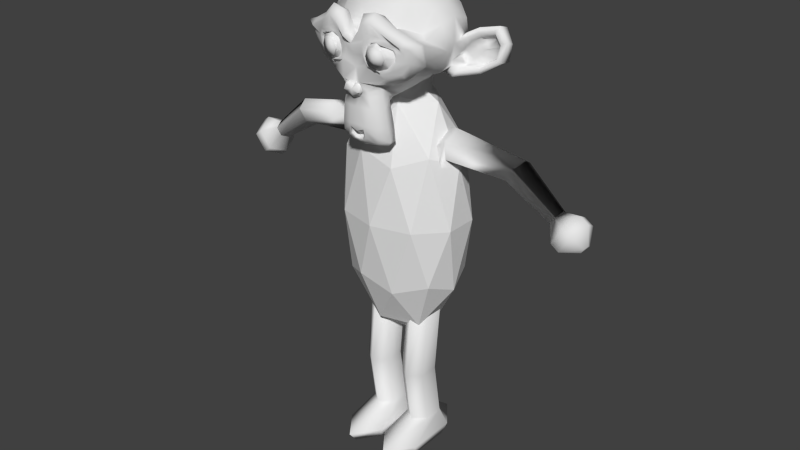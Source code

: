 # Source: kl_monkey.blend  (saved by Blender 2.76.0; exported with 4.5.12 LTS)
import bpy
from mathutils import Matrix  # noqa: F401  (used for matrix-valued properties, if any)

bpy.ops.wm.read_factory_settings(use_empty=True)
scene = bpy.context.scene
scene.name = 'Scene'

# ---- collections
col_collection_1 = bpy.data.collections.new('Collection 1'); scene.collection.children.link(col_collection_1)

# ---- world
world_world = bpy.data.worlds.new('World'); scene.world = world_world
world_world.color = (0.05088, 0.05088, 0.05088)
world_world.use_sun_shadow = False
world_world.sun_shadow_jitter_overblur = 0.0
world_world.cycles.sampling_method = 'MANUAL'
world_world.cycles.sample_map_resolution = 256

# ---- meshes
me_circle_006 = bpy.data.meshes.new('Circle.006')
me_circle_006.from_pydata([(0.0, 1.0, 0.0), (-0.866, 0.5, 0.0), (-0.866, -0.5, 0.0), (8.742e-08, -1.0, 0.0), (0.866, -0.5, 0.0), (0.866, 0.5, 0.0), (0.0, 1.0, 0.0), (-0.866, 0.5, 0.0), (-0.866, -0.5, 0.0), (8.742e-08, -1.0, 0.0), (0.866, -0.5, 0.0), (0.866, 0.5, 0.0), (0.0, 1.0, 0.0), (-0.866, 0.5, 0.0), (-0.866, -0.5, 0.0), (8.742e-08, -1.0, 0.0), (0.866, -0.5, 0.0), (0.866, 0.5, 0.0), (0.0, 1.0, 0.0), (-0.866, 0.5, 0.0), (-0.866, -0.5, 0.0), (8.742e-08, -1.0, 0.0), (0.866, -0.5, 0.0), (0.866, 0.5, 0.0), (2.622e-09, 0.4372, 1.27), (-0.5367, 0.2186, 1.05), (-0.5367, -0.2186, 0.6109), (9.52e-08, -0.4372, 0.3913), (0.5367, -0.2186, 0.6109), (0.5367, 0.2186, 1.05), (-8.064e-10, 0.3407, 1.348), (-0.5367, 0.1704, 1.089), (-0.5367, -0.1704, 0.5717), (9.863e-08, -0.3407, 0.3129), (0.5367, -0.1704, 0.5717), (0.5367, 0.1704, 1.089), (-0.0006147, -1.994, 2.665), (-0.4289, -1.995, 2.416), (-0.4283, -2.039, 1.923), (0.0006148, -2.082, 1.678), (0.4289, -2.08, 1.927), (0.4283, -2.036, 2.421), (-0.0006147, -1.994, 2.665), (-0.4289, -1.995, 2.416), (-0.4283, -2.039, 1.923), (0.0006148, -2.082, 1.678), (0.4289, -2.08, 1.927), (0.4283, -2.036, 2.421), (-0.09354, -3.917, 2.654), (-0.3639, -3.918, 2.496), (-0.3635, -3.946, 2.185), (-0.09276, -3.973, 2.031), (0.1776, -3.972, 2.188), (0.1772, -3.944, 2.499), (-0.09354, -3.917, 2.654), (-0.3639, -3.918, 2.496), (-0.3635, -3.946, 2.185), (-0.09276, -3.973, 2.031), (0.1776, -3.972, 2.188), (0.1772, -3.944, 2.499), (-0.1188, -4.39, 3.091), (-0.729, -4.392, 2.736), (-0.7281, -4.455, 2.033), (-0.1171, -4.516, 1.684), (0.4931, -4.514, 2.039), (0.4923, -4.451, 2.742), (-0.1358, -4.738, 3.122), (-0.746, -4.74, 2.767), (-0.7451, -4.803, 2.064), (-0.1341, -4.864, 1.715), (0.4761, -4.862, 2.07), (0.4753, -4.799, 2.774), (-0.1554, -5.2, 2.632), (-0.3089, -5.2, 2.543), (-0.3087, -5.216, 2.366), (-0.155, -5.231, 2.279), (-0.001419, -5.231, 2.368), (-0.001639, -5.215, 2.545)], [], [(4, 3, 9, 10), (2, 1, 7, 8), (5, 4, 10, 11), (3, 2, 8, 9), (1, 0, 6, 7), (0, 5, 11, 6), (11, 10, 16, 17), (9, 8, 14, 15), (7, 6, 12, 13), (6, 11, 17, 12), (10, 9, 15, 16), (8, 7, 13, 14), (12, 17, 23, 18), (16, 15, 21, 22), (14, 13, 19, 20), (17, 16, 22, 23), (15, 14, 20, 21), (13, 12, 18, 19), (23, 22, 28, 29), (24, 29, 35, 30), (21, 20, 26, 27), (19, 18, 24, 25), (18, 23, 29, 24), (22, 21, 27, 28), (20, 19, 25, 26), (35, 34, 40, 41), (28, 27, 33, 34), (26, 25, 31, 32), (29, 28, 34, 35), (27, 26, 32, 33), (25, 24, 30, 31), (40, 39, 45, 46), (33, 32, 38, 39), (31, 30, 36, 37), (30, 35, 41, 36), (34, 33, 39, 40), (32, 31, 37, 38), (45, 44, 50, 51), (38, 37, 43, 44), (41, 40, 46, 47), (39, 38, 44, 45), (37, 36, 42, 43), (36, 41, 47, 42), (50, 49, 55, 56), (43, 42, 48, 49), (42, 47, 53, 48), (46, 45, 51, 52), (44, 43, 49, 50), (47, 46, 52, 53), (55, 54, 60, 61), (53, 52, 58, 59), (51, 50, 56, 57), (49, 48, 54, 55), (48, 53, 59, 54), (52, 51, 57, 58), (65, 64, 70, 71), (54, 59, 65, 60), (58, 57, 63, 64), (56, 55, 61, 62), (59, 58, 64, 65), (57, 56, 62, 63), (66, 71, 77, 72), (63, 62, 68, 69), (61, 60, 66, 67), (60, 65, 71, 66), (64, 63, 69, 70), (62, 61, 67, 68), (73, 72, 77, 76, 75, 74), (70, 69, 75, 76), (68, 67, 73, 74), (71, 70, 76, 77), (69, 68, 74, 75), (67, 66, 72, 73)])
me_circle_006.polygons.foreach_set('use_smooth', [True] * 73)
me_circle_006.use_remesh_preserve_volume = False
me_circle_006.use_remesh_preserve_attributes = False
me_circle_006.use_mirror_vertex_groups = False
me_circle_006.update()
me_circle_005 = bpy.data.meshes.new('Circle.005')
me_circle_005.from_pydata([(0.0, 1.0, 0.0), (-0.866, 0.5, 0.0), (-0.866, -0.5, 0.0), (8.742e-08, -1.0, 0.0), (0.866, -0.5, 0.0), (0.866, 0.5, 0.0), (0.0, 1.0, 0.0), (-0.866, 0.5, 0.0), (-0.866, -0.5, 0.0), (8.742e-08, -1.0, 0.0), (0.866, -0.5, 0.0), (0.866, 0.5, 0.0), (0.0, 1.0, 0.0), (-0.866, 0.5, 0.0), (-0.866, -0.5, 0.0), (8.742e-08, -1.0, 0.0), (0.866, -0.5, 0.0), (0.866, 0.5, 0.0), (0.0, 1.0, 0.0), (-0.866, 0.5, 0.0), (-0.866, -0.5, 0.0), (8.742e-08, -1.0, 0.0), (0.866, -0.5, 0.0), (0.866, 0.5, 0.0), (2.622e-09, 0.4372, 1.27), (-0.5367, 0.2186, 1.05), (-0.5367, -0.2186, 0.6109), (9.52e-08, -0.4372, 0.3913), (0.5367, -0.2186, 0.6109), (0.5367, 0.2186, 1.05), (-8.064e-10, 0.3407, 1.348), (-0.5367, 0.1704, 1.089), (-0.5367, -0.1704, 0.5717), (9.863e-08, -0.3407, 0.3129), (0.5367, -0.1704, 0.5717), (0.5367, 0.1704, 1.089), (-0.0006147, -1.994, 2.665), (-0.4289, -1.995, 2.416), (-0.4283, -2.039, 1.923), (0.0006148, -2.082, 1.678), (0.4289, -2.08, 1.927), (0.4283, -2.036, 2.421), (-0.0006147, -1.994, 2.665), (-0.4289, -1.995, 2.416), (-0.4283, -2.039, 1.923), (0.0006148, -2.082, 1.678), (0.4289, -2.08, 1.927), (0.4283, -2.036, 2.421), (-0.09354, -3.917, 2.654), (-0.3639, -3.918, 2.496), (-0.3635, -3.946, 2.185), (-0.09276, -3.973, 2.031), (0.1776, -3.972, 2.188), (0.1772, -3.944, 2.499), (-0.09354, -3.917, 2.654), (-0.3639, -3.918, 2.496), (-0.3635, -3.946, 2.185), (-0.09276, -3.973, 2.031), (0.1776, -3.972, 2.188), (0.1772, -3.944, 2.499), (-0.1188, -4.39, 3.091), (-0.729, -4.392, 2.736), (-0.7281, -4.455, 2.033), (-0.1171, -4.516, 1.684), (0.4931, -4.514, 2.039), (0.4923, -4.451, 2.742), (-0.1358, -4.738, 3.122), (-0.746, -4.74, 2.767), (-0.7451, -4.803, 2.064), (-0.1341, -4.864, 1.715), (0.4761, -4.862, 2.07), (0.4753, -4.799, 2.774), (-0.1554, -5.2, 2.632), (-0.3089, -5.2, 2.543), (-0.3087, -5.216, 2.366), (-0.155, -5.231, 2.279), (-0.001419, -5.231, 2.368), (-0.001639, -5.215, 2.545)], [], [(4, 3, 9, 10), (2, 1, 7, 8), (5, 4, 10, 11), (3, 2, 8, 9), (1, 0, 6, 7), (0, 5, 11, 6), (11, 10, 16, 17), (9, 8, 14, 15), (7, 6, 12, 13), (6, 11, 17, 12), (10, 9, 15, 16), (8, 7, 13, 14), (12, 17, 23, 18), (16, 15, 21, 22), (14, 13, 19, 20), (17, 16, 22, 23), (15, 14, 20, 21), (13, 12, 18, 19), (23, 22, 28, 29), (24, 29, 35, 30), (21, 20, 26, 27), (19, 18, 24, 25), (18, 23, 29, 24), (22, 21, 27, 28), (20, 19, 25, 26), (35, 34, 40, 41), (28, 27, 33, 34), (26, 25, 31, 32), (29, 28, 34, 35), (27, 26, 32, 33), (25, 24, 30, 31), (40, 39, 45, 46), (33, 32, 38, 39), (31, 30, 36, 37), (30, 35, 41, 36), (34, 33, 39, 40), (32, 31, 37, 38), (45, 44, 50, 51), (38, 37, 43, 44), (41, 40, 46, 47), (39, 38, 44, 45), (37, 36, 42, 43), (36, 41, 47, 42), (50, 49, 55, 56), (43, 42, 48, 49), (42, 47, 53, 48), (46, 45, 51, 52), (44, 43, 49, 50), (47, 46, 52, 53), (55, 54, 60, 61), (53, 52, 58, 59), (51, 50, 56, 57), (49, 48, 54, 55), (48, 53, 59, 54), (52, 51, 57, 58), (65, 64, 70, 71), (54, 59, 65, 60), (58, 57, 63, 64), (56, 55, 61, 62), (59, 58, 64, 65), (57, 56, 62, 63), (66, 71, 77, 72), (63, 62, 68, 69), (61, 60, 66, 67), (60, 65, 71, 66), (64, 63, 69, 70), (62, 61, 67, 68), (73, 72, 77, 76, 75, 74), (70, 69, 75, 76), (68, 67, 73, 74), (71, 70, 76, 77), (69, 68, 74, 75), (67, 66, 72, 73)])
me_circle_005.polygons.foreach_set('use_smooth', [True] * 73)
me_circle_005.use_remesh_preserve_volume = False
me_circle_005.use_remesh_preserve_attributes = False
me_circle_005.use_mirror_vertex_groups = False
me_circle_005.update()
me_circle_004 = bpy.data.meshes.new('Circle.004')
me_circle_004.from_pydata([(0.0, 1.0, 0.0), (-0.866, 0.5, 0.0), (-0.866, -0.5, 0.0), (8.742e-08, -1.0, 0.0), (0.866, -0.5, 0.0), (0.866, 0.5, 0.0), (-4.373e-09, 1.22, 0.6217), (-1.057, 0.61, 0.6217), (-1.057, -0.61, 0.6217), (1.023e-07, -1.22, 0.6217), (1.057, -0.61, 0.6217), (1.057, 0.61, 0.6217), (1.676e-09, 0.758, 1.463), (-0.6682, 0.5241, 1.463), (-0.6682, 0.05623, 1.463), (6.912e-08, -0.1777, 1.463), (0.6682, 0.05623, 1.463), (0.6682, 0.5241, 1.463), (1.759e-07, 0.5437, 4.449), (-0.6681, 0.3098, 4.449), (-0.6681, -0.158, 4.449), (2.433e-07, -0.3919, 4.449), (0.6682, -0.158, 4.449), (0.6682, 0.3098, 4.449), (1.759e-07, 0.7507, 9.069), (-0.6681, 0.5168, 9.069), (-0.6681, 0.04896, 9.069), (2.433e-07, -0.1849, 9.069), (0.6682, 0.04896, 9.069), (0.6682, 0.5168, 9.069)], [], [(1, 0, 5, 4, 3, 2), (6, 7, 13, 12), (4, 5, 11, 10), (2, 3, 9, 8), (0, 1, 7, 6), (5, 0, 6, 11), (3, 4, 10, 9), (1, 2, 8, 7), (16, 17, 23, 22), (11, 6, 12, 17), (9, 10, 16, 15), (7, 8, 14, 13), (10, 11, 17, 16), (8, 9, 15, 14), (23, 18, 24, 29), (14, 15, 21, 20), (12, 13, 19, 18), (17, 12, 18, 23), (15, 16, 22, 21), (13, 14, 20, 19), (25, 26, 27, 28, 29, 24), (21, 22, 28, 27), (19, 20, 26, 25), (22, 23, 29, 28), (20, 21, 27, 26), (18, 19, 25, 24)])
me_circle_004.polygons.foreach_set('use_smooth', [True] * 26)
me_circle_004.use_remesh_preserve_volume = False
me_circle_004.use_remesh_preserve_attributes = False
me_circle_004.use_mirror_vertex_groups = False
me_circle_004.update()
me_circle_003 = bpy.data.meshes.new('Circle.003')
me_circle_003.from_pydata([(0.0, 1.0, 0.0), (-0.866, 0.5, 0.0), (-0.866, -0.5, 0.0), (8.742e-08, -1.0, 0.0), (0.866, -0.5, 0.0), (0.866, 0.5, 0.0), (-4.373e-09, 1.22, 0.6217), (-1.057, 0.61, 0.6217), (-1.057, -0.61, 0.6217), (1.023e-07, -1.22, 0.6217), (1.057, -0.61, 0.6217), (1.057, 0.61, 0.6217), (1.676e-09, 0.758, 1.463), (-0.6682, 0.5241, 1.463), (-0.6682, 0.05623, 1.463), (6.912e-08, -0.1777, 1.463), (0.6682, 0.05623, 1.463), (0.6682, 0.5241, 1.463), (1.759e-07, 0.5437, 4.449), (-0.6681, 0.3098, 4.449), (-0.6681, -0.158, 4.449), (2.433e-07, -0.3919, 4.449), (0.6682, -0.158, 4.449), (0.6682, 0.3098, 4.449), (1.759e-07, 0.7507, 9.069), (-0.6681, 0.5168, 9.069), (-0.6681, 0.04896, 9.069), (2.433e-07, -0.1849, 9.069), (0.6682, 0.04896, 9.069), (0.6682, 0.5168, 9.069)], [], [(1, 0, 5, 4, 3, 2), (6, 7, 13, 12), (4, 5, 11, 10), (2, 3, 9, 8), (0, 1, 7, 6), (5, 0, 6, 11), (3, 4, 10, 9), (1, 2, 8, 7), (16, 17, 23, 22), (11, 6, 12, 17), (9, 10, 16, 15), (7, 8, 14, 13), (10, 11, 17, 16), (8, 9, 15, 14), (23, 18, 24, 29), (14, 15, 21, 20), (12, 13, 19, 18), (17, 12, 18, 23), (15, 16, 22, 21), (13, 14, 20, 19), (25, 26, 27, 28, 29, 24), (21, 22, 28, 27), (19, 20, 26, 25), (22, 23, 29, 28), (20, 21, 27, 26), (18, 19, 25, 24)])
me_circle_003.polygons.foreach_set('use_smooth', [True] * 26)
me_circle_003.use_remesh_preserve_volume = False
me_circle_003.use_remesh_preserve_attributes = False
me_circle_003.use_mirror_vertex_groups = False
me_circle_003.update()
me_icosphere = bpy.data.meshes.new('Icosphere')
me_icosphere.from_pydata([(0.0, 0.0, -1.0), (0.7236, -0.5257, -0.4472), (-0.2764, -0.8506, -0.4472), (-0.8944, 0.0, -0.4472), (-0.2764, 0.8506, -0.4472), (0.7236, 0.5257, -0.4472), (0.2764, -0.8506, 0.4472), (-0.7236, -0.5257, 0.4472), (-0.7236, 0.5257, 0.4472), (0.2764, 0.8506, 0.4472), (0.8944, 0.0, 0.4472), (0.0, 0.0, 1.0), (-0.1625, -0.5, -0.8507), (0.4253, -0.309, -0.8507), (0.2629, -0.809, -0.5257), (0.8506, 0.0, -0.5257), (0.4253, 0.309, -0.8507), (-0.5257, 0.0, -0.8507), (-0.6882, -0.5, -0.5257), (-0.1625, 0.5, -0.8507), (-0.6882, 0.5, -0.5257), (0.2629, 0.809, -0.5257), (0.9511, -0.309, 0.0), (0.9511, 0.309, 0.0), (0.0, -1.0, 0.0), (0.5878, -0.809, 0.0), (-0.9511, -0.309, 0.0), (-0.5878, -0.809, 0.0), (-0.5878, 0.809, 0.0), (-0.9511, 0.309, 0.0), (0.5878, 0.809, 0.0), (0.0, 1.0, 0.0), (0.6882, -0.5, 0.5257), (-0.2629, -0.809, 0.5257), (-0.8506, 0.0, 0.5257), (-0.2629, 0.809, 0.5257), (0.6882, 0.5, 0.5257), (0.1625, -0.5, 0.8507), (0.5257, 0.0, 0.8507), (-0.4253, -0.309, 0.8507), (-0.4253, 0.309, 0.8507), (0.1625, 0.5, 0.8507)], [], [(0, 13, 12), (1, 13, 15), (0, 12, 17), (0, 17, 19), (0, 19, 16), (1, 15, 22), (2, 14, 24), (3, 18, 26), (4, 20, 28), (5, 21, 30), (1, 22, 25), (2, 24, 27), (3, 26, 29), (4, 28, 31), (5, 30, 23), (6, 32, 37), (7, 33, 39), (8, 34, 40), (9, 35, 41), (10, 36, 38), (38, 41, 11), (38, 36, 41), (36, 9, 41), (41, 40, 11), (41, 35, 40), (35, 8, 40), (40, 39, 11), (40, 34, 39), (34, 7, 39), (39, 37, 11), (39, 33, 37), (33, 6, 37), (37, 38, 11), (37, 32, 38), (32, 10, 38), (23, 36, 10), (23, 30, 36), (30, 9, 36), (31, 35, 9), (31, 28, 35), (28, 8, 35), (29, 34, 8), (29, 26, 34), (26, 7, 34), (27, 33, 7), (27, 24, 33), (24, 6, 33), (25, 32, 6), (25, 22, 32), (22, 10, 32), (30, 31, 9), (30, 21, 31), (21, 4, 31), (28, 29, 8), (28, 20, 29), (20, 3, 29), (26, 27, 7), (26, 18, 27), (18, 2, 27), (24, 25, 6), (24, 14, 25), (14, 1, 25), (22, 23, 10), (22, 15, 23), (15, 5, 23), (16, 21, 5), (16, 19, 21), (19, 4, 21), (19, 20, 4), (19, 17, 20), (17, 3, 20), (17, 18, 3), (17, 12, 18), (12, 2, 18), (15, 16, 5), (15, 13, 16), (13, 0, 16), (12, 14, 2), (12, 13, 14), (13, 1, 14)])
me_icosphere.use_remesh_preserve_volume = False
me_icosphere.use_remesh_preserve_attributes = False
me_icosphere.use_mirror_vertex_groups = False
me_icosphere.update()
me_circle_001 = bpy.data.meshes.new('Circle.001')
me_circle_001.from_pydata([(5.402e-08, 1.0, 0.8456), (-0.3827, 0.9239, 0.8456), (-0.7071, 0.7071, 0.8456), (-0.9239, 0.3827, 0.8456), (-1.0, -2.98e-08, 0.8456), (-0.9239, -0.3827, 0.8456), (-0.7071, -0.7071, 0.8456), (-0.3827, -0.9239, 0.8456), (-9.698e-08, -1.0, 0.8456), (0.3827, -0.9239, 0.8456), (0.7071, -0.7071, 0.8456), (0.9239, -0.3827, 0.8456), (1.0, 2.98e-08, 0.8456), (0.9239, 0.3827, 0.8456), (0.7071, 0.7071, 0.8456), (0.3827, 0.9239, 0.8456), (5.402e-08, 1.0, 0.8456), (-0.3827, 0.9239, 0.8456), (-0.7071, 0.7071, 0.8456), (-0.9239, 0.3827, 0.8456), (-1.0, -2.98e-08, 0.8456), (-0.9239, -0.3827, 0.8456), (-0.7071, -0.7071, 0.8456), (-0.3827, -0.9239, 0.8456), (-9.698e-08, -1.0, 0.8456), (0.3827, -0.9239, 0.8456), (0.7071, -0.7071, 0.8456), (0.9239, -0.3827, 0.8456), (1.0, 2.98e-08, 0.8456), (0.9239, 0.3827, 0.8456), (0.7071, 0.7071, 0.8456), (0.3827, 0.9239, 0.8456), (5.402e-08, 1.0, -0.8456), (-0.3827, 0.9239, -0.8456), (-0.7071, 0.7071, -0.8456), (-0.9239, 0.3827, -0.8456), (-1.0, -2.98e-08, -0.8456), (-0.9239, -0.3827, -0.8456), (-0.7071, -0.7071, -0.8456), (-0.3827, -0.9239, -0.8456), (-9.698e-08, -1.0, -0.8456), (0.3827, -0.9239, -0.8456), (0.7071, -0.7071, -0.8456), (0.9239, -0.3827, -0.8456), (1.0, 2.98e-08, -0.8456), (0.9239, 0.3827, -0.8456), (0.7071, 0.7071, -0.8456), (0.3827, 0.9239, -0.8456), (5.402e-08, 1.0, -0.8456), (-0.3827, 0.9239, -0.8456), (-0.7071, 0.7071, -0.8456), (-0.9239, 0.3827, -0.8456), (-1.0, -2.98e-08, -0.8456), (-0.9239, -0.3827, -0.8456), (-0.7071, -0.7071, -0.8456), (-0.3827, -0.9239, -0.8456), (-9.698e-08, -1.0, -0.8456), (0.3827, -0.9239, -0.8456), (0.7071, -0.7071, -0.8456), (0.9239, -0.3827, -0.8456), (1.0, 2.98e-08, -0.8456), (0.9239, 0.3827, -0.8456), (0.7071, 0.7071, -0.8456), (0.3827, 0.9239, -0.8456)], [], [(6, 5, 21, 22), (14, 13, 29, 30), (7, 6, 22, 23), (15, 14, 30, 31), (8, 7, 23, 24), (1, 0, 16, 17), (0, 15, 31, 16), (9, 8, 24, 25), (2, 1, 17, 18), (10, 9, 25, 26), (3, 2, 18, 19), (11, 10, 26, 27), (4, 3, 19, 20), (12, 11, 27, 28), (5, 4, 20, 21), (13, 12, 28, 29), (21, 20, 36, 37), (29, 28, 44, 45), (22, 21, 37, 38), (30, 29, 45, 46), (23, 22, 38, 39), (31, 30, 46, 47), (24, 23, 39, 40), (17, 16, 32, 33), (16, 31, 47, 32), (25, 24, 40, 41), (18, 17, 33, 34), (26, 25, 41, 42), (19, 18, 34, 35), (27, 26, 42, 43), (20, 19, 35, 36), (28, 27, 43, 44), (42, 41, 57, 58), (35, 34, 50, 51), (43, 42, 58, 59), (36, 35, 51, 52), (44, 43, 59, 60), (37, 36, 52, 53), (45, 44, 60, 61), (38, 37, 53, 54), (46, 45, 61, 62), (39, 38, 54, 55), (47, 46, 62, 63), (40, 39, 55, 56), (33, 32, 48, 49), (32, 47, 63, 48), (41, 40, 56, 57), (34, 33, 49, 50), (49, 48, 63, 62, 61, 60, 59, 58, 57, 56, 55, 54, 53, 52, 51, 50)])
me_circle_001.polygons.foreach_set('use_smooth', [True] * 49)
me_circle_001.use_remesh_preserve_volume = False
me_circle_001.use_remesh_preserve_attributes = False
me_circle_001.use_mirror_vertex_groups = False
me_circle_001.update()
me_suzanne = bpy.data.meshes.new('Suzanne')
me_suzanne.from_pydata([(0.4375, -0.7656, 0.1641), (-0.4375, -0.7656, 0.1641), (0.5, -0.6875, 0.09375), (-0.5, -0.6875, 0.09375), (0.5469, -0.5781, 0.05469), (-0.5469, -0.5781, 0.05469), (0.3516, -0.6172, -0.02344), (-0.3516, -0.6172, -0.02344), (0.3516, -0.7188, 0.03125), (-0.3516, -0.7188, 0.03125), (0.3516, -0.7812, 0.1328), (-0.3516, -0.7812, 0.1328), (0.2734, -0.7969, 0.1641), (-0.2734, -0.7969, 0.1641), (0.2031, -0.7422, 0.09375), (-0.2031, -0.7422, 0.09375), (0.1562, -0.6484, 0.05469), (-0.1562, -0.6484, 0.05469), (0.07812, -0.6562, 0.2422), (-0.07812, -0.6562, 0.2422), (0.1406, -0.7422, 0.2422), (-0.1406, -0.7422, 0.2422), (0.2422, -0.7969, 0.2422), (-0.2422, -0.7969, 0.2422), (0.2734, -0.7969, 0.3281), (-0.2734, -0.7969, 0.3281), (0.2031, -0.7422, 0.3906), (-0.2031, -0.7422, 0.3906), (0.1562, -0.6484, 0.4375), (-0.1562, -0.6484, 0.4375), (0.3516, -0.6172, 0.5156), (-0.3516, -0.6172, 0.5156), (0.3516, -0.7188, 0.4531), (-0.3516, -0.7188, 0.4531), (0.3516, -0.7812, 0.3594), (-0.3516, -0.7812, 0.3594), (0.4375, -0.7656, 0.3281), (-0.4375, -0.7656, 0.3281), (0.5, -0.6875, 0.3906), (-0.5, -0.6875, 0.3906), (0.5469, -0.5781, 0.4375), (-0.5469, -0.5781, 0.4375), (0.625, -0.5625, 0.2422), (-0.625, -0.5625, 0.2422), (0.5625, -0.6719, 0.2422), (-0.5625, -0.6719, 0.2422), (0.4688, -0.7578, 0.2422), (-0.4688, -0.7578, 0.2422), (0.4766, -0.7734, 0.2422), (-0.4766, -0.7734, 0.2422), (0.4453, -0.7812, 0.3359), (-0.4453, -0.7812, 0.3359), (0.3516, -0.8047, 0.375), (-0.3516, -0.8047, 0.375), (0.2656, -0.8203, 0.3359), (-0.2656, -0.8203, 0.3359), (0.2266, -0.8203, 0.2422), (-0.2266, -0.8203, 0.2422), (0.2656, -0.8203, 0.1562), (-0.2656, -0.8203, 0.1562), (0.3516, -0.8281, 0.2422), (-0.3516, -0.8281, 0.2422), (0.3516, -0.8047, 0.1172), (-0.3516, -0.8047, 0.1172), (0.4453, -0.7812, 0.1562), (-0.4453, -0.7812, 0.1562), (0.0, -0.7422, 0.4297), (0.0, -0.8203, 0.3516), (0.0, -0.7344, -0.6797), (0.0, -0.7812, -0.3203), (0.0, -0.7969, -0.1875), (0.0, -0.7188, -0.7734), (0.0, -0.6016, 0.4062), (0.0, -0.5703, 0.5703), (0.0, 0.5469, 0.8984), (0.0, 0.8516, 0.5625), (0.0, 0.8281, 0.07031), (0.0, 0.3516, -0.3828), (0.2031, -0.5625, -0.1875), (-0.2031, -0.5625, -0.1875), (0.3125, -0.5703, -0.4375), (-0.3125, -0.5703, -0.4375), (0.3516, -0.5703, -0.6953), (-0.3516, -0.5703, -0.6953), (0.3672, -0.5312, -0.8906), (-0.3672, -0.5312, -0.8906), (0.3281, -0.5234, -0.9453), (-0.3281, -0.5234, -0.9453), (0.1797, -0.5547, -0.9688), (-0.1797, -0.5547, -0.9688), (0.0, -0.5781, -0.9844), (0.4375, -0.5312, -0.1406), (-0.4375, -0.5312, -0.1406), (0.6328, -0.5391, -0.03906), (-0.6328, -0.5391, -0.03906), (0.8281, -0.4453, 0.1484), (-0.8281, -0.4453, 0.1484), (0.8594, -0.5938, 0.4297), (-0.8594, -0.5938, 0.4297), (0.7109, -0.625, 0.4844), (-0.7109, -0.625, 0.4844), (0.4922, -0.6875, 0.6016), (-0.4922, -0.6875, 0.6016), (0.3203, -0.7344, 0.7578), (-0.3203, -0.7344, 0.7578), (0.1562, -0.7578, 0.7188), (-0.1562, -0.7578, 0.7188), (0.0625, -0.75, 0.4922), (-0.0625, -0.75, 0.4922), (0.1641, -0.7734, 0.4141), (-0.1641, -0.7734, 0.4141), (0.125, -0.7656, 0.3047), (-0.125, -0.7656, 0.3047), (0.2031, -0.7422, 0.09375), (-0.2031, -0.7422, 0.09375), (0.375, -0.7031, 0.01562), (-0.375, -0.7031, 0.01562), (0.4922, -0.6719, 0.0625), (-0.4922, -0.6719, 0.0625), (0.625, -0.6484, 0.1875), (-0.625, -0.6484, 0.1875), (0.6406, -0.6484, 0.2969), (-0.6406, -0.6484, 0.2969), (0.6016, -0.6641, 0.375), (-0.6016, -0.6641, 0.375), (0.4297, -0.7188, 0.4375), (-0.4297, -0.7188, 0.4375), (0.25, -0.7578, 0.4688), (-0.25, -0.7578, 0.4688), (0.0, -0.7344, -0.7656), (0.1094, -0.7344, -0.7188), (-0.1094, -0.7344, -0.7188), (0.1172, -0.7109, -0.8359), (-0.1172, -0.7109, -0.8359), (0.0625, -0.6953, -0.8828), (-0.0625, -0.6953, -0.8828), (0.0, -0.6875, -0.8906), (0.0, -0.75, -0.1953), (0.0, -0.7422, -0.1406), (0.1016, -0.7422, -0.1484), (-0.1016, -0.7422, -0.1484), (0.125, -0.75, -0.2266), (-0.125, -0.75, -0.2266), (0.08594, -0.7422, -0.2891), (-0.08594, -0.7422, -0.2891), (0.3984, -0.6719, -0.04688), (-0.3984, -0.6719, -0.04688), (0.6172, -0.625, 0.05469), (-0.6172, -0.625, 0.05469), (0.7266, -0.6016, 0.2031), (-0.7266, -0.6016, 0.2031), (0.7422, -0.6562, 0.375), (-0.7422, -0.6562, 0.375), (0.6875, -0.7266, 0.4141), (-0.6875, -0.7266, 0.4141), (0.4375, -0.7969, 0.5469), (-0.4375, -0.7969, 0.5469), (0.3125, -0.8359, 0.6406), (-0.3125, -0.8359, 0.6406), (0.2031, -0.8516, 0.6172), (-0.2031, -0.8516, 0.6172), (0.1016, -0.8438, 0.4297), (-0.1016, -0.8438, 0.4297), (0.125, -0.8125, -0.1016), (-0.125, -0.8125, -0.1016), (0.2109, -0.7109, -0.4453), (-0.2109, -0.7109, -0.4453), (0.25, -0.6875, -0.7031), (-0.25, -0.6875, -0.7031), (0.2656, -0.6641, -0.8203), (-0.2656, -0.6641, -0.8203), (0.2344, -0.6328, -0.9141), (-0.2344, -0.6328, -0.9141), (0.1641, -0.6328, -0.9297), (-0.1641, -0.6328, -0.9297), (0.0, -0.6406, -0.9453), (0.0, -0.7266, 0.04688), (0.0, -0.7656, 0.2109), (0.3281, -0.7422, 0.4766), (-0.3281, -0.7422, 0.4766), (0.1641, -0.75, 0.1406), (-0.1641, -0.75, 0.1406), (0.1328, -0.7578, 0.2109), (-0.1328, -0.7578, 0.2109), (0.1172, -0.7344, -0.6875), (-0.1172, -0.7344, -0.6875), (0.07812, -0.75, -0.4453), (-0.07812, -0.75, -0.4453), (0.0, -0.75, -0.4453), (0.0, -0.7422, -0.3281), (0.09375, -0.7812, -0.2734), (-0.09375, -0.7812, -0.2734), (0.1328, -0.7969, -0.2266), (-0.1328, -0.7969, -0.2266), (0.1094, -0.7812, -0.1328), (-0.1094, -0.7812, -0.1328), (0.03906, -0.7812, -0.125), (-0.03906, -0.7812, -0.125), (0.0, -0.8281, -0.2031), (0.04688, -0.8125, -0.1484), (-0.04688, -0.8125, -0.1484), (0.09375, -0.8125, -0.1562), (-0.09375, -0.8125, -0.1562), (0.1094, -0.8281, -0.2266), (-0.1094, -0.8281, -0.2266), (0.07812, -0.8047, -0.25), (-0.07812, -0.8047, -0.25), (0.0, -0.8047, -0.2891), (0.2578, -0.5547, -0.3125), (-0.2578, -0.5547, -0.3125), (0.1641, -0.7109, -0.2422), (-0.1641, -0.7109, -0.2422), (0.1797, -0.7109, -0.3125), (-0.1797, -0.7109, -0.3125), (0.2344, -0.5547, -0.25), (-0.2344, -0.5547, -0.25), (0.0, -0.6875, -0.875), (0.04688, -0.6875, -0.8672), (-0.04688, -0.6875, -0.8672), (0.09375, -0.7109, -0.8203), (-0.09375, -0.7109, -0.8203), (0.09375, -0.7266, -0.7422), (-0.09375, -0.7266, -0.7422), (0.0, -0.6562, -0.7812), (0.09375, -0.6641, -0.75), (-0.09375, -0.6641, -0.75), (0.09375, -0.6406, -0.8125), (-0.09375, -0.6406, -0.8125), (0.04688, -0.6328, -0.8516), (-0.04688, -0.6328, -0.8516), (0.0, -0.6328, -0.8594), (0.1719, -0.7812, 0.2188), (-0.1719, -0.7812, 0.2188), (0.1875, -0.7734, 0.1562), (-0.1875, -0.7734, 0.1562), (0.3359, -0.7578, 0.4297), (-0.3359, -0.7578, 0.4297), (0.2734, -0.7734, 0.4219), (-0.2734, -0.7734, 0.4219), (0.4219, -0.7734, 0.3984), (-0.4219, -0.7734, 0.3984), (0.5625, -0.6953, 0.3516), (-0.5625, -0.6953, 0.3516), (0.5859, -0.6875, 0.2891), (-0.5859, -0.6875, 0.2891), (0.5781, -0.6797, 0.1953), (-0.5781, -0.6797, 0.1953), (0.4766, -0.7188, 0.1016), (-0.4766, -0.7188, 0.1016), (0.375, -0.7422, 0.0625), (-0.375, -0.7422, 0.0625), (0.2266, -0.7812, 0.1094), (-0.2266, -0.7812, 0.1094), (0.1797, -0.7812, 0.2969), (-0.1797, -0.7812, 0.2969), (0.2109, -0.7812, 0.375), (-0.2109, -0.7812, 0.375), (0.2344, -0.7578, 0.3594), (-0.2344, -0.7578, 0.3594), (0.1953, -0.7578, 0.2969), (-0.1953, -0.7578, 0.2969), (0.2422, -0.7578, 0.125), (-0.2422, -0.7578, 0.125), (0.375, -0.7266, 0.08594), (-0.375, -0.7266, 0.08594), (0.4609, -0.7031, 0.1172), (-0.4609, -0.7031, 0.1172), (0.5469, -0.6719, 0.2109), (-0.5469, -0.6719, 0.2109), (0.5547, -0.6719, 0.2812), (-0.5547, -0.6719, 0.2812), (0.5312, -0.6797, 0.3359), (-0.5312, -0.6797, 0.3359), (0.4141, -0.75, 0.3906), (-0.4141, -0.75, 0.3906), (0.2812, -0.7656, 0.3984), (-0.2812, -0.7656, 0.3984), (0.3359, -0.75, 0.4062), (-0.3359, -0.75, 0.4062), (0.2031, -0.75, 0.1719), (-0.2031, -0.75, 0.1719), (0.1953, -0.75, 0.2266), (-0.1953, -0.75, 0.2266), (0.1094, -0.6094, 0.4609), (-0.1094, -0.6094, 0.4609), (0.1953, -0.6172, 0.6641), (-0.1953, -0.6172, 0.6641), (0.3359, -0.5938, 0.6875), (-0.3359, -0.5938, 0.6875), (0.4844, -0.5547, 0.5547), (-0.4844, -0.5547, 0.5547), (0.6797, -0.4922, 0.4531), (-0.6797, -0.4922, 0.4531), (0.7969, -0.4609, 0.4062), (-0.7969, -0.4609, 0.4062), (0.7734, -0.375, 0.1641), (-0.7734, -0.375, 0.1641), (0.6016, -0.4141, 0.0), (-0.6016, -0.4141, 0.0), (0.4375, -0.4688, -0.09375), (-0.4375, -0.4688, -0.09375), (0.0, -0.2891, 0.8984), (0.0, 0.07812, 0.9844), (0.0, 0.6719, -0.1953), (0.0, -0.1875, -0.4609), (0.0, -0.4609, -0.9766), (0.0, -0.3438, -0.8047), (0.0, -0.3203, -0.5703), (0.0, -0.2812, -0.4844), (0.8516, -0.05469, 0.2344), (-0.8516, -0.05469, 0.2344), (0.8594, 0.04688, 0.3203), (-0.8594, 0.04688, 0.3203), (0.7734, 0.4375, 0.2656), (-0.7734, 0.4375, 0.2656), (0.4609, 0.7031, 0.4375), (-0.4609, 0.7031, 0.4375), (0.7344, -0.07031, -0.04688), (-0.7344, -0.07031, -0.04688), (0.5938, 0.1641, -0.125), (-0.5938, 0.1641, -0.125), (0.6406, 0.4297, -0.007812), (-0.6406, 0.4297, -0.007812), (0.3359, 0.6641, 0.05469), (-0.3359, 0.6641, 0.05469), (0.2344, -0.4062, -0.3516), (-0.2344, -0.4062, -0.3516), (0.1797, -0.2578, -0.4141), (-0.1797, -0.2578, -0.4141), (0.2891, -0.3828, -0.7109), (-0.2891, -0.3828, -0.7109), (0.25, -0.3906, -0.5), (-0.25, -0.3906, -0.5), (0.3281, -0.3984, -0.9141), (-0.3281, -0.3984, -0.9141), (0.1406, -0.3672, -0.7578), (-0.1406, -0.3672, -0.7578), (0.125, -0.3594, -0.5391), (-0.125, -0.3594, -0.5391), (0.1641, -0.4375, -0.9453), (-0.1641, -0.4375, -0.9453), (0.2188, -0.4297, -0.2812), (-0.2188, -0.4297, -0.2812), (0.2109, -0.4688, -0.2266), (-0.2109, -0.4688, -0.2266), (0.2031, -0.5, -0.1719), (-0.2031, -0.5, -0.1719), (0.2109, -0.1641, -0.3906), (-0.2109, -0.1641, -0.3906), (0.2969, 0.2656, -0.3125), (-0.2969, 0.2656, -0.3125), (0.3438, 0.5391, -0.1484), (-0.3438, 0.5391, -0.1484), (0.4531, 0.3828, 0.8672), (-0.4531, 0.3828, 0.8672), (0.4531, 0.07031, 0.9297), (-0.4531, 0.07031, 0.9297), (0.4531, -0.2344, 0.8516), (-0.4531, -0.2344, 0.8516), (0.4609, -0.4297, 0.5234), (-0.4609, -0.4297, 0.5234), (0.7266, -0.3359, 0.4062), (-0.7266, -0.3359, 0.4062), (0.6328, -0.2812, 0.4531), (-0.6328, -0.2812, 0.4531), (0.6406, -0.05469, 0.7031), (-0.6406, -0.05469, 0.7031), (0.7969, -0.125, 0.5625), (-0.7969, -0.125, 0.5625), (0.7969, 0.1172, 0.6172), (-0.7969, 0.1172, 0.6172), (0.6406, 0.1953, 0.75), (-0.6406, 0.1953, 0.75), (0.6406, 0.4453, 0.6797), (-0.6406, 0.4453, 0.6797), (0.7969, 0.3594, 0.5391), (-0.7969, 0.3594, 0.5391), (0.6172, 0.5859, 0.3281), (-0.6172, 0.5859, 0.3281), (0.4844, 0.5469, 0.02344), (-0.4844, 0.5469, 0.02344), (0.8203, 0.2031, 0.3281), (-0.8203, 0.2031, 0.3281), (0.4062, -0.1484, -0.1719), (-0.4062, -0.1484, -0.1719), (0.4297, 0.2109, -0.1953), (-0.4297, 0.2109, -0.1953), (0.8906, 0.2344, 0.4062), (-0.8906, 0.2344, 0.4062), (0.7734, 0.125, -0.1406), (-0.7734, 0.125, -0.1406), (1.039, 0.3281, -0.1016), (-1.039, 0.3281, -0.1016), (1.281, 0.4297, 0.05469), (-1.281, 0.4297, 0.05469), (1.352, 0.4219, 0.3203), (-1.352, 0.4219, 0.3203), (1.234, 0.4219, 0.5078), (-1.234, 0.4219, 0.5078), (1.023, 0.3125, 0.4766), (-1.023, 0.3125, 0.4766), (1.016, 0.2891, 0.4141), (-1.016, 0.2891, 0.4141), (1.188, 0.3906, 0.4375), (-1.188, 0.3906, 0.4375), (1.266, 0.4062, 0.2891), (-1.266, 0.4062, 0.2891), (1.211, 0.4062, 0.07812), (-1.211, 0.4062, 0.07812), (1.031, 0.3047, -0.03906), (-1.031, 0.3047, -0.03906), (0.8281, 0.1328, -0.07031), (-0.8281, 0.1328, -0.07031), (0.9219, 0.2188, 0.3594), (-0.9219, 0.2188, 0.3594), (0.9453, 0.2891, 0.3047), (-0.9453, 0.2891, 0.3047), (0.8828, 0.2109, -0.02344), (-0.8828, 0.2109, -0.02344), (1.039, 0.3672, 0.0), (-1.039, 0.3672, 0.0), (1.188, 0.4453, 0.09375), (-1.188, 0.4453, 0.09375), (1.234, 0.4453, 0.25), (-1.234, 0.4453, 0.25), (1.172, 0.4375, 0.3594), (-1.172, 0.4375, 0.3594), (1.023, 0.3594, 0.3438), (-1.023, 0.3594, 0.3438), (0.8438, 0.2109, 0.2891), (-0.8438, 0.2109, 0.2891), (0.8359, 0.2734, 0.1719), (-0.8359, 0.2734, 0.1719), (0.7578, 0.2734, 0.09375), (-0.7578, 0.2734, 0.09375), (0.8203, 0.2734, 0.08594), (-0.8203, 0.2734, 0.08594), (0.8438, 0.2734, 0.01562), (-0.8438, 0.2734, 0.01562), (0.8125, 0.2734, -0.01562), (-0.8125, 0.2734, -0.01562), (0.7266, 0.07031, 0.0), (-0.7266, 0.07031, 0.0), (0.7188, 0.1719, -0.02344), (-0.7188, 0.1719, -0.02344), (0.7188, 0.1875, 0.03906), (-0.7188, 0.1875, 0.03906), (0.7969, 0.2109, 0.2031), (-0.7969, 0.2109, 0.2031), (0.8906, 0.2656, 0.2422), (-0.8906, 0.2656, 0.2422), (0.8906, 0.3203, 0.2344), (-0.8906, 0.3203, 0.2344), (0.8125, 0.3203, -0.01562), (-0.8125, 0.3203, -0.01562), (0.8516, 0.3203, 0.01562), (-0.8516, 0.3203, 0.01562), (0.8281, 0.3203, 0.07812), (-0.8281, 0.3203, 0.07812), (0.7656, 0.3203, 0.09375), (-0.7656, 0.3203, 0.09375), (0.8438, 0.3203, 0.1719), (-0.8438, 0.3203, 0.1719), (1.039, 0.4141, 0.3281), (-1.039, 0.4141, 0.3281), (1.188, 0.4844, 0.3438), (-1.188, 0.4844, 0.3438), (1.258, 0.4922, 0.2422), (-1.258, 0.4922, 0.2422), (1.211, 0.4844, 0.08594), (-1.211, 0.4844, 0.08594), (1.047, 0.4219, 0.0), (-1.047, 0.4219, 0.0), (0.8828, 0.2656, -0.01562), (-0.8828, 0.2656, -0.01562), (0.9531, 0.3438, 0.2891), (-0.9531, 0.3438, 0.2891), (0.8906, 0.3281, 0.1094), (-0.8906, 0.3281, 0.1094), (0.9375, 0.3359, 0.0625), (-0.9375, 0.3359, 0.0625), (1.0, 0.3672, 0.125), (-1.0, 0.3672, 0.125), (0.9609, 0.3516, 0.1719), (-0.9609, 0.3516, 0.1719), (1.016, 0.375, 0.2344), (-1.016, 0.375, 0.2344), (1.055, 0.3828, 0.1875), (-1.055, 0.3828, 0.1875), (1.109, 0.3906, 0.2109), (-1.109, 0.3906, 0.2109), (1.086, 0.3906, 0.2734), (-1.086, 0.3906, 0.2734), (1.023, 0.4844, 0.4375), (-1.023, 0.4844, 0.4375), (1.25, 0.5469, 0.4688), (-1.25, 0.5469, 0.4688), (1.367, 0.5, 0.2969), (-1.367, 0.5, 0.2969), (1.312, 0.5312, 0.05469), (-1.312, 0.5312, 0.05469), (1.039, 0.4922, -0.08594), (-1.039, 0.4922, -0.08594), (0.7891, 0.3281, -0.125), (-0.7891, 0.3281, -0.125), (0.8594, 0.3828, 0.3828), (-0.8594, 0.3828, 0.3828)], [], [(46, 0, 2, 44), (3, 1, 47, 45), (44, 2, 4, 42), (5, 3, 45, 43), (2, 8, 6, 4), (7, 9, 3, 5), (0, 10, 8, 2), (9, 11, 1, 3), (10, 12, 14, 8), (15, 13, 11, 9), (8, 14, 16, 6), (17, 15, 9, 7), (14, 20, 18, 16), (19, 21, 15, 17), (12, 22, 20, 14), (21, 23, 13, 15), (22, 24, 26, 20), (27, 25, 23, 21), (20, 26, 28, 18), (29, 27, 21, 19), (26, 32, 30, 28), (31, 33, 27, 29), (24, 34, 32, 26), (33, 35, 25, 27), (34, 36, 38, 32), (39, 37, 35, 33), (32, 38, 40, 30), (41, 39, 33, 31), (38, 44, 42, 40), (43, 45, 39, 41), (36, 46, 44, 38), (45, 47, 37, 39), (46, 36, 50, 48), (51, 37, 47, 49), (36, 34, 52, 50), (53, 35, 37, 51), (34, 24, 54, 52), (55, 25, 35, 53), (24, 22, 56, 54), (57, 23, 25, 55), (22, 12, 58, 56), (59, 13, 23, 57), (12, 10, 62, 58), (63, 11, 13, 59), (10, 0, 64, 62), (65, 1, 11, 63), (0, 46, 48, 64), (49, 47, 1, 65), (60, 64, 48), (49, 65, 61), (62, 64, 60), (61, 65, 63), (60, 58, 62), (63, 59, 61), (60, 56, 58), (59, 57, 61), (60, 54, 56), (57, 55, 61), (60, 52, 54), (55, 53, 61), (60, 50, 52), (53, 51, 61), (60, 48, 50), (51, 49, 61), (88, 173, 175, 90), (175, 174, 89, 90), (86, 171, 173, 88), (174, 172, 87, 89), (84, 169, 171, 86), (172, 170, 85, 87), (82, 167, 169, 84), (170, 168, 83, 85), (80, 165, 167, 82), (168, 166, 81, 83), (78, 91, 145, 163), (146, 92, 79, 164), (91, 93, 147, 145), (148, 94, 92, 146), (93, 95, 149, 147), (150, 96, 94, 148), (95, 97, 151, 149), (152, 98, 96, 150), (97, 99, 153, 151), (154, 100, 98, 152), (99, 101, 155, 153), (156, 102, 100, 154), (101, 103, 157, 155), (158, 104, 102, 156), (103, 105, 159, 157), (160, 106, 104, 158), (105, 107, 161, 159), (162, 108, 106, 160), (107, 66, 67, 161), (67, 66, 108, 162), (109, 127, 159, 161), (160, 128, 110, 162), (127, 178, 157, 159), (158, 179, 128, 160), (125, 155, 157, 178), (158, 156, 126, 179), (123, 153, 155, 125), (156, 154, 124, 126), (121, 151, 153, 123), (154, 152, 122, 124), (119, 149, 151, 121), (152, 150, 120, 122), (117, 147, 149, 119), (150, 148, 118, 120), (115, 145, 147, 117), (148, 146, 116, 118), (113, 163, 145, 115), (146, 164, 114, 116), (113, 180, 176, 163), (176, 181, 114, 164), (109, 161, 67, 111), (67, 162, 110, 112), (111, 67, 177, 182), (177, 67, 112, 183), (176, 180, 182, 177), (183, 181, 176, 177), (134, 136, 175, 173), (175, 136, 135, 174), (132, 134, 173, 171), (174, 135, 133, 172), (130, 132, 171, 169), (172, 133, 131, 170), (165, 186, 184, 167), (185, 187, 166, 168), (130, 169, 167, 184), (168, 170, 131, 185), (143, 189, 188, 186), (188, 189, 144, 187), (184, 186, 188, 68), (188, 187, 185, 68), (129, 130, 184, 68), (185, 131, 129, 68), (141, 192, 190, 143), (191, 193, 142, 144), (139, 194, 192, 141), (193, 195, 140, 142), (138, 196, 194, 139), (195, 197, 138, 140), (137, 70, 196, 138), (197, 70, 137, 138), (189, 143, 190, 69), (191, 144, 189, 69), (69, 190, 205, 207), (206, 191, 69, 207), (70, 198, 199, 196), (200, 198, 70, 197), (196, 199, 201, 194), (202, 200, 197, 195), (194, 201, 203, 192), (204, 202, 195, 193), (192, 203, 205, 190), (206, 204, 193, 191), (198, 203, 201, 199), (202, 204, 198, 200), (198, 207, 205, 203), (206, 207, 198, 204), (138, 139, 163, 176), (164, 140, 138, 176), (139, 141, 210, 163), (211, 142, 140, 164), (141, 143, 212, 210), (213, 144, 142, 211), (143, 186, 165, 212), (166, 187, 144, 213), (80, 208, 212, 165), (213, 209, 81, 166), (208, 214, 210, 212), (211, 215, 209, 213), (78, 163, 210, 214), (211, 164, 79, 215), (130, 129, 71, 221), (71, 129, 131, 222), (132, 130, 221, 219), (222, 131, 133, 220), (134, 132, 219, 217), (220, 133, 135, 218), (136, 134, 217, 216), (218, 135, 136, 216), (216, 217, 228, 230), (229, 218, 216, 230), (217, 219, 226, 228), (227, 220, 218, 229), (219, 221, 224, 226), (225, 222, 220, 227), (221, 71, 223, 224), (223, 71, 222, 225), (223, 230, 228, 224), (229, 230, 223, 225), (224, 228, 226), (227, 229, 225), (182, 180, 233, 231), (234, 181, 183, 232), (111, 182, 231, 253), (232, 183, 112, 254), (109, 111, 253, 255), (254, 112, 110, 256), (180, 113, 251, 233), (252, 114, 181, 234), (113, 115, 249, 251), (250, 116, 114, 252), (115, 117, 247, 249), (248, 118, 116, 250), (117, 119, 245, 247), (246, 120, 118, 248), (119, 121, 243, 245), (244, 122, 120, 246), (121, 123, 241, 243), (242, 124, 122, 244), (123, 125, 239, 241), (240, 126, 124, 242), (125, 178, 235, 239), (236, 179, 126, 240), (178, 127, 237, 235), (238, 128, 179, 236), (127, 109, 255, 237), (256, 110, 128, 238), (237, 255, 257, 275), (258, 256, 238, 276), (235, 237, 275, 277), (276, 238, 236, 278), (239, 235, 277, 273), (278, 236, 240, 274), (241, 239, 273, 271), (274, 240, 242, 272), (243, 241, 271, 269), (272, 242, 244, 270), (245, 243, 269, 267), (270, 244, 246, 268), (247, 245, 267, 265), (268, 246, 248, 266), (249, 247, 265, 263), (266, 248, 250, 264), (251, 249, 263, 261), (264, 250, 252, 262), (233, 251, 261, 279), (262, 252, 234, 280), (255, 253, 259, 257), (260, 254, 256, 258), (253, 231, 281, 259), (282, 232, 254, 260), (231, 233, 279, 281), (280, 234, 232, 282), (66, 107, 283, 72), (284, 108, 66, 72), (107, 105, 285, 283), (286, 106, 108, 284), (105, 103, 287, 285), (288, 104, 106, 286), (103, 101, 289, 287), (290, 102, 104, 288), (101, 99, 291, 289), (292, 100, 102, 290), (99, 97, 293, 291), (294, 98, 100, 292), (97, 95, 295, 293), (296, 96, 98, 294), (95, 93, 297, 295), (298, 94, 96, 296), (93, 91, 299, 297), (300, 92, 94, 298), (307, 308, 327, 337), (328, 308, 307, 338), (306, 307, 337, 335), (338, 307, 306, 336), (305, 306, 335, 339), (336, 306, 305, 340), (88, 90, 305, 339), (305, 90, 89, 340), (86, 88, 339, 333), (340, 89, 87, 334), (84, 86, 333, 329), (334, 87, 85, 330), (82, 84, 329, 331), (330, 85, 83, 332), (329, 335, 337, 331), (338, 336, 330, 332), (329, 333, 339, 335), (340, 334, 330, 336), (325, 331, 337, 327), (338, 332, 326, 328), (80, 82, 331, 325), (332, 83, 81, 326), (208, 341, 343, 214), (344, 342, 209, 215), (80, 325, 341, 208), (342, 326, 81, 209), (78, 214, 343, 345), (344, 215, 79, 346), (78, 345, 299, 91), (300, 346, 79, 92), (76, 323, 351, 303), (352, 324, 76, 303), (303, 351, 349, 77), (350, 352, 303, 77), (77, 349, 347, 304), (348, 350, 77, 304), (304, 347, 327, 308), (328, 348, 304, 308), (325, 327, 347, 341), (348, 328, 326, 342), (295, 297, 317, 309), (318, 298, 296, 310), (75, 315, 323, 76), (324, 316, 75, 76), (301, 357, 355, 302), (356, 358, 301, 302), (302, 355, 353, 74), (354, 356, 302, 74), (74, 353, 315, 75), (316, 354, 74, 75), (291, 293, 361, 363), (362, 294, 292, 364), (363, 361, 367, 365), (368, 362, 364, 366), (365, 367, 369, 371), (370, 368, 366, 372), (371, 369, 375, 373), (376, 370, 372, 374), (313, 377, 373, 375), (374, 378, 314, 376), (315, 353, 373, 377), (374, 354, 316, 378), (353, 355, 371, 373), (372, 356, 354, 374), (355, 357, 365, 371), (366, 358, 356, 372), (357, 359, 363, 365), (364, 360, 358, 366), (289, 291, 363, 359), (364, 292, 290, 360), (73, 359, 357, 301), (358, 360, 73, 301), (283, 285, 287, 289), (288, 286, 284, 290), (283, 289, 359, 73), (360, 290, 284, 73), (72, 283, 73), (73, 284, 72), (293, 295, 309, 361), (310, 296, 294, 362), (309, 311, 367, 361), (368, 312, 310, 362), (311, 381, 369, 367), (370, 382, 312, 368), (313, 375, 369, 381), (370, 376, 314, 382), (347, 349, 385, 383), (386, 350, 348, 384), (317, 383, 385, 319), (386, 384, 318, 320), (297, 299, 383, 317), (384, 300, 298, 318), (299, 343, 341, 383), (342, 344, 300, 384), (341, 347, 383), (384, 348, 342), (299, 345, 343), (344, 346, 300), (313, 321, 379, 377), (380, 322, 314, 378), (315, 377, 379, 323), (380, 378, 316, 324), (319, 385, 379, 321), (380, 386, 320, 322), (349, 351, 379, 385), (380, 352, 350, 386), (323, 379, 351), (352, 380, 324), (399, 387, 413, 401), (414, 388, 400, 402), (399, 401, 403, 397), (404, 402, 400, 398), (397, 403, 405, 395), (406, 404, 398, 396), (395, 405, 407, 393), (408, 406, 396, 394), (393, 407, 409, 391), (410, 408, 394, 392), (391, 409, 411, 389), (412, 410, 392, 390), (409, 419, 417, 411), (418, 420, 410, 412), (407, 421, 419, 409), (420, 422, 408, 410), (405, 423, 421, 407), (422, 424, 406, 408), (403, 425, 423, 405), (424, 426, 404, 406), (401, 427, 425, 403), (426, 428, 402, 404), (401, 413, 415, 427), (416, 414, 402, 428), (317, 319, 443, 441), (444, 320, 318, 442), (319, 389, 411, 443), (412, 390, 320, 444), (309, 317, 441, 311), (442, 318, 310, 312), (381, 429, 413, 387), (414, 430, 382, 388), (411, 417, 439, 443), (440, 418, 412, 444), (437, 445, 443, 439), (444, 446, 438, 440), (433, 445, 437, 435), (438, 446, 434, 436), (431, 447, 445, 433), (446, 448, 432, 434), (429, 447, 431, 449), (432, 448, 430, 450), (413, 429, 449, 415), (450, 430, 414, 416), (311, 447, 429, 381), (430, 448, 312, 382), (311, 441, 445, 447), (446, 442, 312, 448), (441, 443, 445), (446, 444, 442), (415, 449, 451, 475), (452, 450, 416, 476), (449, 431, 461, 451), (462, 432, 450, 452), (431, 433, 459, 461), (460, 434, 432, 462), (433, 435, 457, 459), (458, 436, 434, 460), (435, 437, 455, 457), (456, 438, 436, 458), (437, 439, 453, 455), (454, 440, 438, 456), (439, 417, 473, 453), (474, 418, 440, 454), (427, 415, 475, 463), (476, 416, 428, 464), (425, 427, 463, 465), (464, 428, 426, 466), (423, 425, 465, 467), (466, 426, 424, 468), (421, 423, 467, 469), (468, 424, 422, 470), (419, 421, 469, 471), (470, 422, 420, 472), (417, 419, 471, 473), (472, 420, 418, 474), (457, 455, 479, 477), (480, 456, 458, 478), (477, 479, 481, 483), (482, 480, 478, 484), (483, 481, 487, 485), (488, 482, 484, 486), (485, 487, 489, 491), (490, 488, 486, 492), (463, 475, 485, 491), (486, 476, 464, 492), (451, 483, 485, 475), (486, 484, 452, 476), (451, 461, 477, 483), (478, 462, 452, 484), (457, 477, 461, 459), (462, 478, 458, 460), (453, 473, 479, 455), (480, 474, 454, 456), (471, 481, 479, 473), (480, 482, 472, 474), (469, 487, 481, 471), (482, 488, 470, 472), (467, 489, 487, 469), (488, 490, 468, 470), (465, 491, 489, 467), (490, 492, 466, 468), (463, 491, 465), (466, 492, 464), (391, 389, 503, 501), (504, 390, 392, 502), (393, 391, 501, 499), (502, 392, 394, 500), (395, 393, 499, 497), (500, 394, 396, 498), (397, 395, 497, 495), (498, 396, 398, 496), (399, 397, 495, 493), (496, 398, 400, 494), (387, 399, 493, 505), (494, 400, 388, 506), (493, 501, 503, 505), (504, 502, 494, 506), (493, 495, 499, 501), (500, 496, 494, 502), (495, 497, 499), (500, 498, 496), (313, 381, 387, 505), (388, 382, 314, 506), (313, 505, 503, 321), (504, 506, 314, 322), (319, 321, 503, 389), (504, 322, 320, 390)])
me_suzanne.polygons.foreach_set('use_smooth', [True] * 500)
me_suzanne.use_remesh_preserve_volume = False
me_suzanne.use_remesh_preserve_attributes = False
me_suzanne.use_mirror_vertex_groups = False
me_suzanne.update()

# ---- objects
ob_circle_004 = bpy.data.objects.new('Circle.004', me_circle_006)
ob_circle_003 = bpy.data.objects.new('Circle.003', me_circle_005)
ob_circle_002 = bpy.data.objects.new('Circle.002', me_circle_004)
ob_circle_001 = bpy.data.objects.new('Circle.001', me_circle_003)
ob_icosphere = bpy.data.objects.new('Icosphere', me_icosphere)
ob_circle = bpy.data.objects.new('Circle', me_circle_001)
ob_suzanne = bpy.data.objects.new('Suzanne', me_suzanne)

# ---- transforms, parenting, visibility, modifiers, constraints
ob_circle_004.location = (-0.18, 0.1087, 1.348)
ob_circle_004.rotation_euler = (0.724, 0.02381, -1.569)
ob_circle_004.scale = (0.1256, 0.1256, 0.1256)
ob_circle_004.lineart.crease_threshold = 0.0
ob_circle_003.location = (0.18, 0.1087, 1.348)
ob_circle_003.rotation_euler = (0.6512, 0.01476, 1.55)
ob_circle_003.scale = (0.1256, 0.1256, 0.1256)
ob_circle_003.lineart.crease_threshold = 0.0
ob_circle_002.location = (-0.1, 0.05, -0.05243)
ob_circle_002.scale = (0.08553, 0.1933, 0.08553)
ob_circle_002.lineart.crease_threshold = 0.0
ob_circle_001.location = (0.1, 0.05, -0.05243)
ob_circle_001.scale = (0.08553, 0.1933, 0.08553)
ob_circle_001.lineart.crease_threshold = 0.0
ob_icosphere.location = (0.0, 0.1, 1.09)
ob_icosphere.scale = (0.3061, 0.2416, 0.6001)
ob_icosphere.lineart.crease_threshold = 0.0
ob_circle.location = (-7.48e-09, 0.1, 1.572)
ob_circle.scale = (0.1097, 0.0986, 0.1429)
ob_circle.lineart.crease_threshold = 0.0
ob_suzanne.location = (0.0, 0.02868, 1.778)
ob_suzanne.scale = (0.3216, 0.3216, 0.3216)
ob_suzanne.lineart.crease_threshold = 0.0

# ---- collection membership
col_collection_1.objects.link(ob_circle_004)
col_collection_1.objects.link(ob_circle_003)
col_collection_1.objects.link(ob_circle_002)
col_collection_1.objects.link(ob_circle_001)
col_collection_1.objects.link(ob_icosphere)
col_collection_1.objects.link(ob_circle)
col_collection_1.objects.link(ob_suzanne)

# ---- scene / render settings (as saved in the file)
scene.frame_start = 1; scene.frame_end = 250; scene.frame_set(53)
scene.render.engine = 'CYCLES'
scene.render.resolution_percentage = 50
scene.render.dither_intensity = 0.0
scene.cycles.use_denoising = False
scene.cycles.samples = 10
scene.cycles.sampling_pattern = 'TABULATED_SOBOL'
scene.cycles.light_sampling_threshold = 0.0
scene.cycles.use_adaptive_sampling = False
scene.cycles.use_light_tree = False
scene.cycles.blur_glossy = 0.0
scene.cycles.pixel_filter_type = 'GAUSSIAN'
scene.cycles.sample_clamp_indirect = 0.0
scene.view_settings.view_transform = 'Standard'
bpy.context.view_layer.update()

# ---- added for rendering (the .blend has no active camera and no usable light): camera, sun
cam_auto = bpy.data.cameras.new('AutoCamera')
cam_auto.lens = 50.0
cam_auto.sensor_width = 36.0
cam_auto.clip_end = 1000.0
ob_auto_camera = bpy.data.objects.new('AutoCamera', cam_auto)
scene.collection.objects.link(ob_auto_camera)
ob_auto_camera.location = (2.69721, -3.18235, 3.17465)
ob_auto_camera.rotation_euler = (1.09748, -7.21219e-08, 0.694738)
scene.camera = ob_auto_camera
light_auto_sun = bpy.data.lights.new('AutoSun', 'SUN')
light_auto_sun.energy = 3.0
light_auto_sun.angle = 0.0523599
ob_auto_sun = bpy.data.objects.new('AutoSun', light_auto_sun)
scene.collection.objects.link(ob_auto_sun)
ob_auto_sun.rotation_euler = (0.872665, 0.174533, 0.523599)
bpy.context.view_layer.update()
